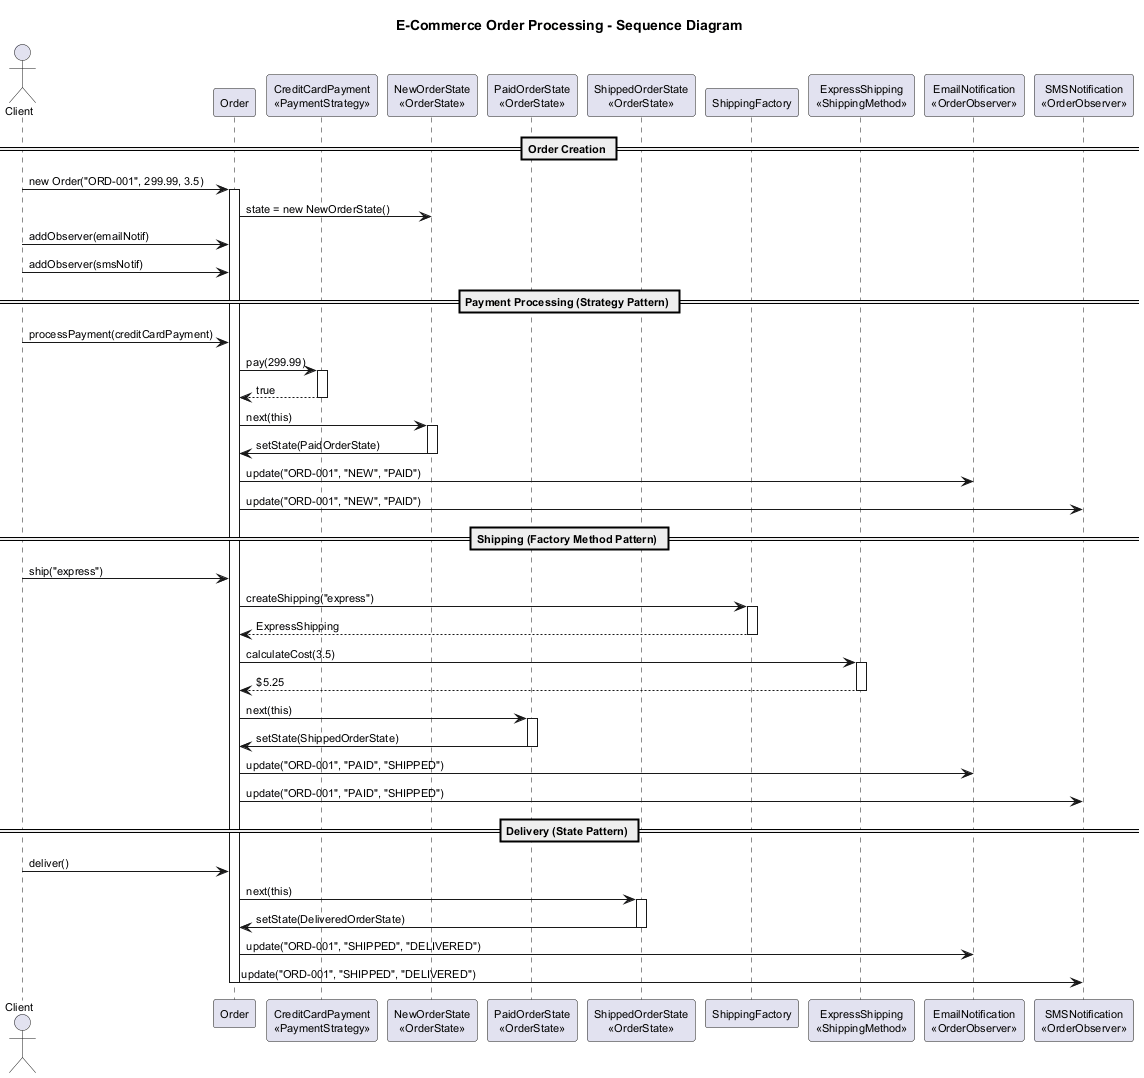

The diagram above was rendered by PlantUML. Its source (embedded in the PNG):
@startuml ecommerce-sequence
skinparam defaultFontSize 11
skinparam shadowing false

title E-Commerce Order Processing - Sequence Diagram

actor Client
participant "Order" as order
participant "CreditCardPayment\n<<PaymentStrategy>>" as payment
participant "NewOrderState\n<<OrderState>>" as newState
participant "PaidOrderState\n<<OrderState>>" as paidState
participant "ShippedOrderState\n<<OrderState>>" as shippedState
participant "ShippingFactory" as factory
participant "ExpressShipping\n<<ShippingMethod>>" as shipping
participant "EmailNotification\n<<OrderObserver>>" as email
participant "SMSNotification\n<<OrderObserver>>" as sms

== Order Creation ==
Client -> order : new Order("ORD-001", 299.99, 3.5)
activate order
order -> newState : state = new NewOrderState()
Client -> order : addObserver(emailNotif)
Client -> order : addObserver(smsNotif)

== Payment Processing (Strategy Pattern) ==
Client -> order : processPayment(creditCardPayment)
order -> payment : pay(299.99)
activate payment
payment --> order : true
deactivate payment
order -> newState : next(this)
activate newState
newState -> order : setState(PaidOrderState)
deactivate newState
order -> email : update("ORD-001", "NEW", "PAID")
order -> sms : update("ORD-001", "NEW", "PAID")

== Shipping (Factory Method Pattern) ==
Client -> order : ship("express")
order -> factory : createShipping("express")
activate factory
factory --> order : ExpressShipping
deactivate factory
order -> shipping : calculateCost(3.5)
activate shipping
shipping --> order : $5.25
deactivate shipping
order -> paidState : next(this)
activate paidState
paidState -> order : setState(ShippedOrderState)
deactivate paidState
order -> email : update("ORD-001", "PAID", "SHIPPED")
order -> sms : update("ORD-001", "PAID", "SHIPPED")

== Delivery (State Pattern) ==
Client -> order : deliver()
order -> shippedState : next(this)
activate shippedState
shippedState -> order : setState(DeliveredOrderState)
deactivate shippedState
order -> email : update("ORD-001", "SHIPPED", "DELIVERED")
order -> sms : update("ORD-001", "SHIPPED", "DELIVERED")
deactivate order

@enduml